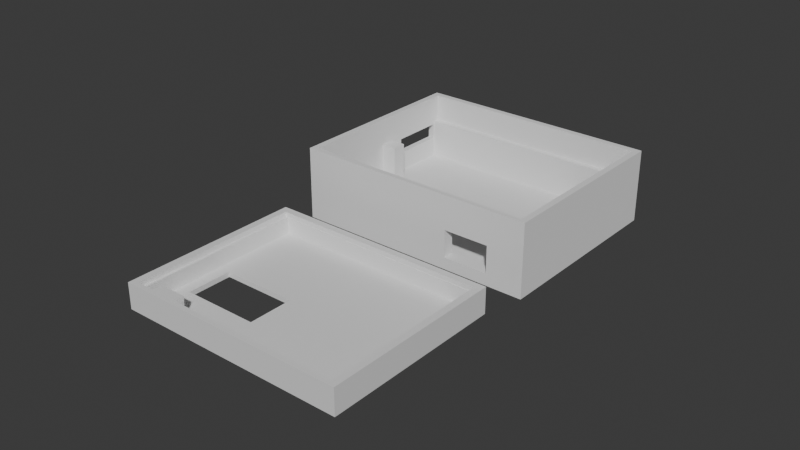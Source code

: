 # Source: both.blend  (saved by Blender 4.0.36; exported with 4.5.12 LTS)
import bpy
from mathutils import Matrix  # noqa: F401  (used for matrix-valued properties, if any)

bpy.ops.wm.read_factory_settings(use_empty=True)
scene = bpy.context.scene
scene.name = 'Scene'

# ---- collections
col_collection = bpy.data.collections.new('Collection'); scene.collection.children.link(col_collection)

# ---- materials (node trees are filled in below, after node groups)
mat_material = bpy.data.materials.new('Material')
mat_material.alpha_threshold = 0.0
mat_material.use_transparent_shadow = False
mat_material.roughness = 0.5
mat_material.line_color = (0.0, 0.0, 0.0, 1.0)

# ---- material node trees
mat_material.use_nodes = True; mat_material.node_tree.nodes.clear()
_N = mat_material.node_tree.nodes; _L = mat_material.node_tree.links
n0 = _N.new('ShaderNodeOutputMaterial'); n0.name = 'Material Output'; n0.location = (300, 300)
n1 = _N.new('ShaderNodeBsdfPrincipled'); n1.name = 'Principled BSDF'; n1.location = (10, 300)
n1.inputs[3].default_value = 1.45
_L.new(n1.outputs[0], n0.inputs[0])
n0.is_active_output = True

# ---- world
world_world = bpy.data.worlds.new('World'); scene.world = world_world
world_world.use_nodes = True; world_world.node_tree.nodes.clear()
_N = world_world.node_tree.nodes; _L = world_world.node_tree.links
n0 = _N.new('ShaderNodeOutputWorld'); n0.name = 'World Output'; n0.location = (300, 300)
n1 = _N.new('ShaderNodeBackground'); n1.name = 'Background'; n1.location = (10, 300)
n1.inputs[0].default_value = (0.05088, 0.05088, 0.05088, 1.0)
_L.new(n1.outputs[0], n0.inputs[0])
n0.is_active_output = True
world_world.color = (0.05088, 0.05088, 0.05088)
world_world.use_sun_shadow = False
world_world.sun_shadow_jitter_overblur = 0.0

# ---- meshes
me_cube = bpy.data.meshes.new('Cube')
me_cube.from_pydata([(0.03852, 0.02764, 0.003818), (0.03852, 0.02764, -0.004729), (0.03618, 0.0253, 0.002214), (0.03852, -0.03265, 0.003818), (0.03852, -0.03265, -0.004729), (0.03618, -0.03094, 0.002214), (-0.03763, 0.02764, 0.003818), (-0.03763, 0.02764, -0.004729), (-0.03528, 0.0253, 0.002214), (-0.03763, -0.03265, 0.003818), (-0.03763, -0.03265, -0.004729), (-0.03528, -0.03094, 0.002214), (0.03617, -0.03265, 0.003818), (0.03617, 0.02764, 0.003818), (-0.03528, 0.02764, 0.003818), (-0.03528, -0.03265, 0.003818), (0.03517, 0.02515, -0.003059), (-0.03428, 0.02515, -0.003059), (-0.03428, -0.03061, -0.003059), (0.03517, -0.03061, -0.003059), (0.03618, 0.0253, 0.003818), (0.03483, 0.0253, 0.003818), (0.03618, -0.03094, 0.003818), (0.03483, -0.03094, 0.003818), (-0.03393, 0.0253, 0.003818), (-0.03528, -0.03094, 0.003818), (-0.03393, -0.03094, 0.003818), (-0.03528, 0.0253, 0.003818), (-0.03428, 0.02515, 0.002214), (0.03517, 0.02515, 0.002214), (-0.03428, -0.03061, 0.002214), (0.03517, -0.03061, 0.002214), (-0.005446, -0.01808, -0.004729), (-0.005446, -0.003239, -0.004729), (-0.03024, -0.01808, -0.004729), (-0.03024, -0.003239, -0.004729), (-0.005446, -0.01808, -0.003059), (-0.005446, -0.003239, -0.003059), (-0.03024, -0.01808, -0.003059), (-0.03024, -0.003239, -0.003059), (-0.02999, -0.03061, -0.003059), (-0.03428, -0.02172, -0.003059), (-0.02084, -0.03061, -0.003059), (-0.02041, -0.03061, 0.002214), (-0.02936, -0.03061, 0.002214), (-0.02999, -0.02777, -0.003059), (-0.02084, -0.02777, -0.003059), (-0.02041, -0.02777, 0.002214), (-0.02936, -0.02777, 0.002214), (-0.02041, -0.03061, 0.00379), (-0.02936, -0.03061, 0.00379), (-0.02041, -0.02777, 0.00379), (-0.02936, -0.02777, 0.00379), (-0.02041, -0.03096, 0.002214), (-0.02936, -0.03096, 0.002214), (-0.02041, -0.03096, 0.00379), (-0.02936, -0.03096, 0.00379)], [], [(22, 23, 12, 3, 0, 13, 21, 20), (15, 9, 10, 4, 3, 12), (10, 9, 6, 7), (34, 10, 7, 35), (35, 7, 1, 4, 10, 34, 32, 33), (1, 0, 3, 4), (13, 0, 1, 7, 6, 14), (21, 13, 14, 24), (27, 24, 14, 6, 9, 15, 26, 25), (28, 17, 16, 29), (26, 15, 12, 23), (38, 18, 40), (30, 18, 41, 17, 28), (19, 42, 43, 31), (16, 19, 31, 29), (23, 22, 5, 11, 25, 26), (25, 11, 8, 27), (31, 43, 44, 30, 11, 5, 2, 8, 28, 29), (8, 11, 30, 28), (2, 5, 22, 20), (24, 27, 8, 2, 20, 21), (38, 34, 35, 39), (39, 35, 33, 37), (33, 32, 36, 37), (32, 34, 38, 36), (38, 41, 18), (38, 39, 17, 41), (19, 16, 17, 39, 37, 36, 38, 40, 42), (40, 44, 48, 45), (44, 40, 18, 30), (47, 46, 45, 48), (43, 42, 46, 47), (42, 40, 45, 46), (44, 43, 53, 54), (50, 49, 51, 52), (43, 47, 51, 49), (47, 48, 52, 51), (48, 44, 50, 52), (54, 53, 55, 56), (43, 49, 55, 53), (49, 50, 56, 55), (50, 44, 54, 56)])
me_cube.polygons.foreach_set('material_index', [0, 0, 0, 0, 0, 0, 0, 0, 0, 0, 0, 0, 0, 0, 0, 0, 0, 0, 0, 0, 0, 20128, 20128, 20128, 20128, 0, 0, 0, 0, 0, 0, 0, 0, 0, 0, 0, 0, 0, 0, 0, 0, 0])
_uv = me_cube.uv_layers.new(name='UVMap')
_uv.uv.foreach_set('vector', [0.6281, 0.7469, 0.6328, 0.7469, 0.6328, 0.75, 0.625, 0.75, 0.625, 0.5, 0.6328, 0.5, 0.6328, 0.5031, 0.6281, 0.5031, 0.625, 0.9922, 0.625, 1.0, 0.375, 1.0, 0.375, 0.75, 0.625, 0.75, 0.625, 0.7578, 0.375, 0.0, 0.625, 0.0, 0.625, 0.25, 0.375, 0.25, 0.2088, 0.6586, 0.125, 0.75, 0.125, 0.5, 0.2088, 0.5914, 0.2088, 0.5914, 0.125, 0.5, 0.375, 0.5, 0.375, 0.75, 0.125, 0.75, 0.2088, 0.6586, 0.2912, 0.6586, 0.2912, 0.5914, 0.375, 0.5, 0.625, 0.5, 0.625, 0.75, 0.375, 0.75, 0.625, 0.4922, 0.625, 0.5, 0.375, 0.5, 0.375, 0.25, 0.625, 0.25, 0.625, 0.2578, 0.6328, 0.5031, 0.6328, 0.5, 0.8672, 0.5, 0.8672, 0.5031, 0.8719, 0.5031, 0.8672, 0.5031, 0.8672, 0.5, 0.875, 0.5, 0.875, 0.75, 0.8672, 0.75, 0.8672, 0.7469, 0.8719, 0.7469, 0.8672, 0.5156, 0.8672, 0.5156, 0.6328, 0.5156, 0.6328, 0.5156, 0.8672, 0.7469, 0.8672, 0.75, 0.6328, 0.75, 0.6328, 0.7469, 0.7924, 0.6586, 0.8672, 0.7344, 0.8525, 0.7344, 0.8672, 0.7344, 0.8672, 0.7344, 0.8672, 0.7207, 0.8672, 0.5156, 0.8672, 0.5156, 0.6328, 0.7344, 0.8217, 0.7344, 0.8204, 0.7344, 0.6328, 0.7344, 0.6328, 0.5156, 0.6328, 0.7344, 0.6328, 0.7344, 0.6328, 0.5156, 0.4009, 0.7548, 0.4009, 0.75, 0.375, 0.75, 0.375, 1.0, 0.4009, 1.0, 0.4009, 0.9952, 0.4009, 0.0, 0.375, 0.0, 0.375, 0.25, 0.4009, 0.25, 0.3702, 0.7372, 0.1778, 0.7372, 0.1468, 0.7372, 0.1298, 0.7372, 0.125, 0.75, 0.375, 0.75, 0.375, 0.5, 0.125, 0.5, 0.1298, 0.5128, 0.3702, 0.5128, 0.125, 0.5, 0.125, 0.75, 0.1298, 0.7372, 0.1298, 0.5128, 0.375, 0.5, 0.375, 0.75, 0.4009, 0.75, 0.4009, 0.5, 0.4009, 0.2548, 0.4009, 0.25, 0.375, 0.25, 0.375, 0.5, 0.4009, 0.5, 0.4009, 0.4952, 0.4666, 0.0, 0.462, 0.0, 0.462, 0.25, 0.4666, 0.25, 0.4666, 0.25, 0.462, 0.25, 0.462, 0.5, 0.4666, 0.5, 0.462, 0.5, 0.462, 0.75, 0.4666, 0.75, 0.4666, 0.5, 0.462, 0.75, 0.462, 1.0, 0.4666, 1.0, 0.4666, 0.75, 0.7924, 0.6586, 0.8672, 0.7207, 0.8672, 0.7344, 0.7924, 0.6586, 0.7924, 0.5914, 0.8672, 0.5156, 0.8672, 0.7207, 0.6328, 0.7344, 0.6328, 0.5156, 0.8672, 0.5156, 0.7924, 0.5914, 0.7076, 0.5914, 0.7076, 0.6586, 0.7924, 0.6586, 0.8525, 0.7344, 0.8217, 0.7344, 0.8525, 0.7344, 0.8506, 0.7344, 0.8506, 0.7344, 0.8525, 0.7344, 0.8506, 0.7344, 0.8525, 0.7344, 0.8672, 0.7344, 0.8672, 0.7344, 0.8204, 0.7344, 0.8217, 0.7344, 0.8525, 0.7344, 0.8506, 0.7344, 0.8204, 0.7344, 0.8217, 0.7344, 0.8217, 0.7344, 0.8204, 0.7344, 0.8217, 0.7344, 0.8525, 0.7344, 0.8525, 0.7344, 0.8217, 0.7344, 0.1468, 0.7372, 0.1778, 0.7372, 0.1778, 0.7372, 0.1468, 0.7372, 0.1468, 0.7372, 0.1778, 0.7372, 0.1778, 0.7372, 0.1468, 0.7372, 0.8204, 0.7344, 0.8204, 0.7344, 0.8204, 0.7344, 0.8204, 0.7344, 0.8204, 0.7344, 0.8506, 0.7344, 0.8506, 0.7344, 0.8204, 0.7344, 0.8506, 0.7344, 0.8506, 0.7344, 0.8506, 0.7344, 0.8506, 0.7344, 0.1468, 0.7372, 0.1778, 0.7372, 0.1778, 0.7372, 0.1468, 0.7372, 0.8204, 0.7344, 0.8204, 0.7344, 0.8204, 0.7344, 0.8204, 0.7344, 0.1778, 0.7372, 0.1468, 0.7372, 0.1468, 0.7372, 0.1778, 0.7372, 0.8506, 0.7344, 0.8506, 0.7344, 0.8506, 0.7344, 0.8506, 0.7344])
me_cube.materials.append(mat_material)
me_cube.use_mirror_vertex_groups = False
me_cube.update()
me_cube_002 = bpy.data.meshes.new('Cube.002')
me_cube_002.from_pydata([(-0.03964, -0.03428, -0.02763), (-0.03964, -0.03428, -0.00364), (0.03852, 0.02764, -0.02528), (-0.03964, 0.02965, -0.02763), (-0.03964, 0.02965, -0.00364), (0.04059, -0.03428, -0.02763), (0.03852, -0.03265, -0.02528), (0.04059, -0.03428, -0.00364), (0.04059, 0.02965, -0.02763), (0.04059, 0.02965, -0.00364), (-0.03763, 0.02764, -0.02528), (-0.03763, -0.03265, -0.02528), (-0.03763, -0.03265, -0.00364), (-0.03763, 0.02764, -0.00364), (0.03852, 0.02764, -0.00364), (0.03852, -0.03265, -0.00364), (-0.03763, -0.03265, -0.01249), (-0.03763, 0.02764, -0.01249), (0.03852, -0.03265, -0.01249), (0.03852, 0.02764, -0.01249), (0.03852, 0.02565, -0.02528), (-0.03763, 0.02565, -0.02528), (-0.03763, 0.02565, -0.01249), (0.03852, 0.02565, -0.01249), (0.03852, -0.03061, -0.02528), (-0.03763, -0.03061, -0.02528), (-0.03763, -0.03061, -0.01249), (0.03852, -0.03061, -0.01249), (-0.03763, -0.002004, -0.01249), (0.03852, -0.002506, -0.02528), (0.03852, 0.005633, -0.01249), (0.03852, 0.0207, -0.02528), (0.03852, 0.0207, -0.01249), (0.03852, -0.009439, -0.02528), (0.03852, -0.009439, -0.01249), (0.03385, 0.005633, -0.02528), (0.03385, 0.005633, -0.01249), (0.03385, 0.0207, -0.02528), (0.03385, 0.0207, -0.01249), (0.03385, -0.009439, -0.02528), (0.03385, -0.009439, -0.01249), (0.01346, -0.03061, -0.02528), (0.0285, -0.03061, -0.02528), (0.01349, -0.03428, -0.01476), (0.01349, -0.03059, -0.01476), (0.01349, -0.03428, -0.02375), (0.01349, -0.03059, -0.02375), (0.02844, -0.03428, -0.02375), (0.02844, -0.03059, -0.02375), (0.02844, -0.03428, -0.01476), (0.02844, -0.03059, -0.01476), (-0.03763, -0.02768, -0.01449), (-0.03964, -0.02768, -0.01449), (-0.03763, -0.02768, -0.02292), (-0.03964, -0.02768, -0.02292), (-0.03763, -0.01671, -0.01449), (-0.03964, -0.01671, -0.01449), (-0.03763, -0.01671, -0.02292), (-0.03964, -0.01671, -0.02292), (-0.03763, 0.007628, -0.02528), (-0.03763, 0.007628, -0.01249), (-0.03763, 0.02764, -0.01876), (0.03852, -0.03265, -0.01889), (0.03852, 0.02764, -0.01889), (-0.03763, 0.02565, -0.01889), (0.03852, 0.02565, -0.01889), (0.03852, -0.03061, -0.01889), (0.03852, 0.0207, -0.01889), (0.03852, -0.009439, -0.01889), (0.03385, 0.005633, -0.01889), (0.03385, 0.0207, -0.01889), (0.03385, -0.009439, -0.01889), (-0.03763, 0.02764, -0.01367), (0.03852, -0.03265, -0.01569), (0.03852, 0.02764, -0.01569), (-0.03763, 0.02565, -0.01569), (0.03852, 0.02565, -0.01569), (0.03852, -0.03061, -0.01569), (0.03852, 0.0207, -0.01569), (0.03852, -0.009439, -0.01569), (0.03385, 0.005633, -0.01569), (0.03385, 0.0207, -0.01569), (0.03385, -0.009439, -0.01569), (-0.03964, 0.007595, -0.01364), (-0.03964, 0.007595, -0.01874), (-0.03964, 0.02531, -0.01874), (-0.03964, 0.02531, -0.01364), (-0.03763, 0.02531, -0.01364), (-0.03763, 0.007595, -0.01874), (-0.03763, 0.007595, -0.01364), (-0.03763, 0.02531, -0.01874), (-0.03763, -0.002004, -0.02528), (-0.03763, 0.002812, -0.02528), (-0.03763, 0.002812, -0.01249), (-0.03247, -0.002004, -0.01249), (-0.03247, -0.002004, -0.02528), (-0.03247, 0.002812, -0.02528), (-0.03247, 0.002812, -0.01249)], [], [(54, 58, 3, 0, 1, 52), (47, 45, 0, 5, 7, 49), (8, 9, 7, 5), (3, 4, 9, 8), (24, 33, 29, 31, 2, 10, 59, 92, 91, 11, 41, 42), (15, 7, 9, 4, 1, 12, 13, 14), (18, 15, 14, 19, 32, 30, 34), (19, 17, 22, 23), (13, 17, 19, 14), (74, 78, 32, 19), (60, 17, 13, 12, 16, 28, 93), (11, 25, 41), (64, 21, 20, 65), (10, 2, 20, 21), (74, 19, 23, 76), (61, 10, 21, 64), (62, 6, 24, 66), (11, 16, 26, 25), (1, 7, 15, 12), (30, 32, 38, 36), (29, 33, 39, 35), (68, 33, 6, 62), (69, 35, 39, 71), (70, 37, 35, 69), (31, 29, 35, 37), (67, 31, 37, 70), (34, 30, 36, 40), (79, 34, 40, 82), (18, 16, 12, 15), (3, 8, 5, 0), (16, 18, 27, 26), (66, 24, 48, 50, 44, 26, 27, 77), (42, 41, 25, 26, 44, 46, 48, 24), (43, 49, 7, 1, 0, 45), (45, 47, 48, 46), (49, 43, 44, 50), (47, 49, 50, 48), (43, 45, 46, 44), (55, 28, 16, 11, 53, 51), (51, 52, 54, 53), (4, 3, 85, 86), (3, 58, 56, 52, 1, 4, 86, 83, 84, 85), (55, 56, 52, 51), (58, 57, 53, 54), (56, 55, 57, 58), (33, 68, 71, 39), (78, 67, 70, 81), (81, 70, 69, 80), (80, 69, 71, 82), (79, 68, 62, 73), (73, 62, 66, 77), (72, 61, 64, 75), (2, 63, 65, 20), (75, 64, 65, 76), (2, 31, 67, 63), (22, 75, 76, 23), (17, 72, 75, 22), (18, 73, 77, 27), (34, 79, 73, 18), (36, 80, 82, 40), (38, 81, 80, 36), (32, 78, 81, 38), (68, 79, 82, 71), (63, 74, 76, 65), (63, 67, 78, 74), (57, 53, 11, 91, 28, 55), (90, 61, 72, 17, 60, 89, 87), (86, 85, 90, 87), (88, 84, 83, 89), (85, 84, 88, 90), (89, 83, 86, 87), (93, 28, 94, 97), (93, 92, 59, 10, 61, 90, 88, 89, 60), (94, 95, 96, 97), (28, 91, 95, 94), (92, 93, 97, 96), (91, 92, 96, 95)])
me_cube_002.polygons.foreach_set('material_index', [0, 0, 0, 0, 20128, 0, 0, 0, 0, 0, 0, 20128, 0, 20128, 0, 0, 0, 0, 0, 0, 20128, 0, 0, 0, 20128, 0, 0, 0, 0, 0, 0, 0, 0, 0, 0, 0, 0, 0, 0, 0, 0, 0, 0, 0, 0, 0, 0, 0, 0, 0, 0, 0, 0, 0, 0, 0, 0, 0, 0, 0, 0, 0, 0, 0, 0, 0, 0, 20128, 20128, 20128, 20128, 0, 0, 0, 0, 0, 20128])
_uv = me_cube_002.uv_layers.new(name='UVMap')
_uv.uv.foreach_set('vector', [0.4241, 0.02582, 0.4241, 0.06871, 0.375, 0.25, 0.375, 0.0, 0.625, 0.0, 0.5119, 0.02582, 0.4154, 0.7906, 0.4154, 0.8385, 0.375, 1.0, 0.375, 0.75, 0.625, 0.75, 0.5091, 0.7971, 0.375, 0.5, 0.625, 0.5, 0.625, 0.75, 0.375, 0.75, 0.375, 0.25, 0.625, 0.25, 0.625, 0.5, 0.375, 0.5, 0.375, 0.75, 0.375, 0.6875, 0.375, 0.625, 0.375, 0.5625, 0.375, 0.5, 0.125, 0.5, 0.125, 0.625, 0.125, 0.6562, 0.125, 0.6875, 0.125, 0.75, 0.25, 0.75, 0.3125, 0.75, 0.6314, 0.7436, 0.625, 0.75, 0.625, 0.5, 0.875, 0.5, 0.875, 0.75, 0.8687, 0.7436, 0.8687, 0.5079, 0.6314, 0.5079, 0.3938, 0.75, 0.4068, 0.75, 0.4068, 0.5, 0.3938, 0.5, 0.3938, 0.5625, 0.3938, 0.625, 0.3938, 0.6875, 0.3938, 0.5, 0.3938, 0.25, 0.3938, 0.25, 0.3938, 0.5, 0.4068, 0.25, 0.3938, 0.25, 0.3938, 0.5, 0.4068, 0.5, 0.3891, 0.5, 0.3891, 0.5625, 0.3938, 0.5625, 0.3938, 0.5, 0.3938, 0.1875, 0.3938, 0.25, 0.4068, 0.25, 0.4068, 0.0, 0.3938, 0.0, 0.3938, 0.125, 0.3938, 0.1562, 0.125, 0.75, 0.125, 0.75, 0.25, 0.75, 0.3844, 0.25, 0.375, 0.25, 0.375, 0.5, 0.3844, 0.5, 0.125, 0.5, 0.375, 0.5, 0.375, 0.5, 0.125, 0.5, 0.3891, 0.5, 0.3938, 0.5, 0.3938, 0.5, 0.3891, 0.5, 0.3844, 0.25, 0.375, 0.25, 0.375, 0.25, 0.3844, 0.25, 0.3844, 0.75, 0.375, 0.75, 0.375, 0.75, 0.3844, 0.75, 0.375, 0.0, 0.3938, 0.0, 0.3938, 0.0, 0.375, 0.0, 0.875, 0.75, 0.625, 0.75, 0.6314, 0.7436, 0.8687, 0.7436, 0.3938, 0.625, 0.3938, 0.5625, 0.3938, 0.5625, 0.3938, 0.625, 0.375, 0.625, 0.375, 0.6875, 0.375, 0.6875, 0.375, 0.625, 0.3844, 0.6875, 0.375, 0.6875, 0.375, 0.75, 0.3844, 0.75, 0.3844, 0.625, 0.375, 0.625, 0.375, 0.6875, 0.3844, 0.6875, 0.3844, 0.5625, 0.375, 0.5625, 0.375, 0.625, 0.3844, 0.625, 0.375, 0.5625, 0.375, 0.625, 0.375, 0.625, 0.375, 0.5625, 0.3844, 0.5625, 0.375, 0.5625, 0.375, 0.5625, 0.3844, 0.5625, 0.3938, 0.6875, 0.3938, 0.625, 0.3938, 0.625, 0.3938, 0.6875, 0.3891, 0.6875, 0.3938, 0.6875, 0.3938, 0.6875, 0.3891, 0.6875, 0.3938, 0.75, 0.3938, 1.0, 0.4068, 1.0, 0.4068, 0.75, 0.125, 0.5, 0.375, 0.5, 0.375, 0.75, 0.125, 0.75, 0.3938, 1.0, 0.3938, 0.75, 0.3938, 0.75, 0.3938, 1.0, 0.3844, 0.75, 0.375, 0.75, 0.3772, 0.8097, 0.3905, 0.8086, 0.3905, 0.8713, 0.3938, 1.0, 0.3938, 0.75, 0.3891, 0.75, 0.375, 0.8125, 0.375, 0.875, 0.375, 1.0, 0.3938, 1.0, 0.3905, 0.8713, 0.3772, 0.8723, 0.3772, 0.8097, 0.375, 0.75, 0.5091, 0.8503, 0.5091, 0.7971, 0.625, 0.75, 0.625, 1.0, 0.375, 1.0, 0.4154, 0.8385, 0.4154, 0.8385, 0.4154, 0.7906, 0.4154, 0.7906, 0.4154, 0.8385, 0.5091, 0.7971, 0.5091, 0.8503, 0.5091, 0.8503, 0.5091, 0.7971, 0.4154, 0.7906, 0.5091, 0.7971, 0.5091, 0.7971, 0.4154, 0.7906, 0.5091, 0.8503, 0.4154, 0.8385, 0.4154, 0.8385, 0.5091, 0.8503, 0.3909, 0.05445, 0.3938, 0.125, 0.3938, 0.0, 0.375, 0.0, 0.3785, 0.01699, 0.3909, 0.01699, 0.375, 0.2808, 0.375, 0.3266, 0.625, 0.3266, 0.625, 0.2808, 0.625, 0.25, 0.375, 0.25, 0.4676, 0.233, 0.5208, 0.233, 0.375, 0.25, 0.4241, 0.06871, 0.5119, 0.06871, 0.5119, 0.02582, 0.625, 0.0, 0.625, 0.25, 0.5208, 0.233, 0.5208, 0.1638, 0.4676, 0.1638, 0.4676, 0.233, 0.1558, 0.75, 0.2016, 0.75, 0.2016, 0.5, 0.1558, 0.5, 0.7984, 0.75, 0.8442, 0.75, 0.8442, 0.5, 0.7984, 0.5, 0.375, 0.9234, 0.375, 0.9692, 0.625, 0.9692, 0.625, 0.9234, 0.375, 0.6875, 0.3844, 0.6875, 0.3844, 0.6875, 0.375, 0.6875, 0.3891, 0.5625, 0.3844, 0.5625, 0.3844, 0.5625, 0.3891, 0.5625, 0.3891, 0.5625, 0.3844, 0.5625, 0.3844, 0.625, 0.3891, 0.625, 0.3891, 0.625, 0.3844, 0.625, 0.3844, 0.6875, 0.3891, 0.6875, 0.3891, 0.6875, 0.3844, 0.6875, 0.3844, 0.75, 0.3891, 0.75, 0.3891, 0.75, 0.3844, 0.75, 0.3844, 0.75, 0.3891, 0.75, 0.3891, 0.25, 0.3844, 0.25, 0.3844, 0.25, 0.3891, 0.25, 0.375, 0.5, 0.3844, 0.5, 0.3844, 0.5, 0.375, 0.5, 0.3891, 0.25, 0.3844, 0.25, 0.3844, 0.5, 0.3891, 0.5, 0.375, 0.5, 0.375, 0.5625, 0.3844, 0.5625, 0.3844, 0.5, 0.3938, 0.25, 0.3891, 0.25, 0.3891, 0.5, 0.3938, 0.5, 0.3938, 0.25, 0.3891, 0.25, 0.3891, 0.25, 0.3938, 0.25, 0.3938, 0.75, 0.3891, 0.75, 0.3891, 0.75, 0.3938, 0.75, 0.3938, 0.6875, 0.3891, 0.6875, 0.3891, 0.75, 0.3938, 0.75, 0.3938, 0.625, 0.3891, 0.625, 0.3891, 0.6875, 0.3938, 0.6875, 0.3938, 0.5625, 0.3891, 0.5625, 0.3891, 0.625, 0.3938, 0.625, 0.3938, 0.5625, 0.3891, 0.5625, 0.3891, 0.5625, 0.3938, 0.5625, 0.3844, 0.6875, 0.3891, 0.6875, 0.3891, 0.6875, 0.3844, 0.6875, 0.3844, 0.5, 0.3891, 0.5, 0.3891, 0.5, 0.3844, 0.5, 0.3844, 0.5, 0.3844, 0.5625, 0.3891, 0.5625, 0.3891, 0.5, 0.3785, 0.05445, 0.3785, 0.01699, 0.375, 0.0, 0.375, 0.0625, 0.3938, 0.125, 0.3909, 0.05445, 0.3842, 0.2391, 0.3844, 0.25, 0.3891, 0.25, 0.3938, 0.25, 0.3938, 0.1875, 0.3921, 0.1764, 0.3917, 0.2414, 0.625, 0.4051, 0.375, 0.4051, 0.375, 0.4303, 0.625, 0.4303, 0.375, 0.8197, 0.375, 0.8449, 0.625, 0.8449, 0.625, 0.8197, 0.2801, 0.5, 0.2801, 0.75, 0.3053, 0.75, 0.3053, 0.5, 0.6947, 0.75, 0.7199, 0.75, 0.7199, 0.5, 0.6947, 0.5, 0.3938, 0.1562, 0.3938, 0.125, 0.3938, 0.125, 0.3938, 0.1562, 0.3938, 0.1562, 0.375, 0.09375, 0.375, 0.125, 0.375, 0.25, 0.3844, 0.25, 0.3842, 0.2391, 0.3846, 0.1518, 0.3921, 0.1764, 0.3938, 0.1875, 0.3938, 0.125, 0.375, 0.0625, 0.375, 0.09375, 0.3938, 0.1562, 0.3938, 0.125, 0.375, 0.0625, 0.375, 0.0625, 0.3938, 0.125, 0.375, 0.09375, 0.3938, 0.1562, 0.3938, 0.1562, 0.375, 0.09375, 0.125, 0.6875, 0.125, 0.6562, 0.125, 0.6562, 0.125, 0.6875])
me_cube_002.update()

# ---- objects
ob_cube = bpy.data.objects.new('Cube', me_cube)
ob_cube_001 = bpy.data.objects.new('Cube.001', me_cube_002)

# ---- transforms, parenting, visibility, modifiers, constraints
ob_cube.location = (-0.001096, -0.07446, -0.008251)
ob_cube.rotation_euler = (0.0, -6.283, 0.0)
ob_cube.lock_rotations_4d = False
ob_cube.empty_display_type = 'ARROWS'
ob_cube.lineart.crease_threshold = 0.0
ob_cube_001.location = (0.0, 0.0, 0.01463)

# ---- collection membership
col_collection.objects.link(ob_cube)
col_collection.objects.link(ob_cube_001)

# ---- scene / render settings (as saved in the file)
scene.frame_start = 1; scene.frame_end = 250; scene.frame_set(1)
scene.render.engine = 'BLENDER_EEVEE_NEXT'
scene.cycles.sampling_pattern = 'TABULATED_SOBOL'
bpy.context.view_layer.update()

# ---- added for rendering (the .blend has no active camera and no usable light): camera, sun
cam_auto = bpy.data.cameras.new('AutoCamera')
cam_auto.lens = 50.0
cam_auto.sensor_width = 36.0
cam_auto.clip_end = 1000.0
ob_auto_camera = bpy.data.objects.new('AutoCamera', cam_auto)
scene.collection.objects.link(ob_auto_camera)
ob_auto_camera.location = (0.185522, -0.260784, 0.147028)
ob_auto_camera.rotation_euler = (1.09748, -7.21219e-08, 0.694738)
scene.camera = ob_auto_camera
light_auto_sun = bpy.data.lights.new('AutoSun', 'SUN')
light_auto_sun.energy = 3.0
light_auto_sun.angle = 0.0523599
ob_auto_sun = bpy.data.objects.new('AutoSun', light_auto_sun)
scene.collection.objects.link(ob_auto_sun)
ob_auto_sun.rotation_euler = (0.872665, 0.174533, 0.523599)
bpy.context.view_layer.update()
